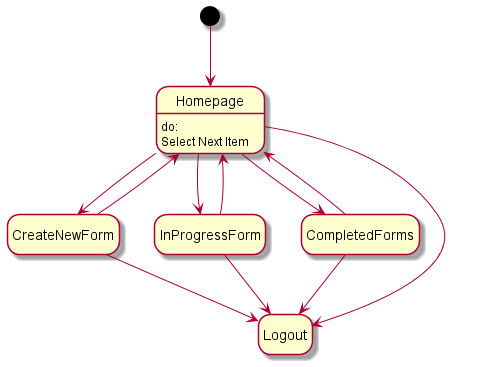

The diagram above was rendered by PlantUML. Its source (embedded in the PNG):
@startuml fac-homepage-states
hide empty description

[*] --> Homepage
Homepage : do:
Homepage : Select Next Item

Homepage --> CreateNewForm
CreateNewForm --> Homepage
Homepage --> InProgressForm
InProgressForm --> Homepage
Homepage --> CompletedForms
CompletedForms --> Homepage
Homepage --> Logout
CreateNewForm --> Logout
InProgressForm --> Logout
CompletedForms --> Logout

@enduml